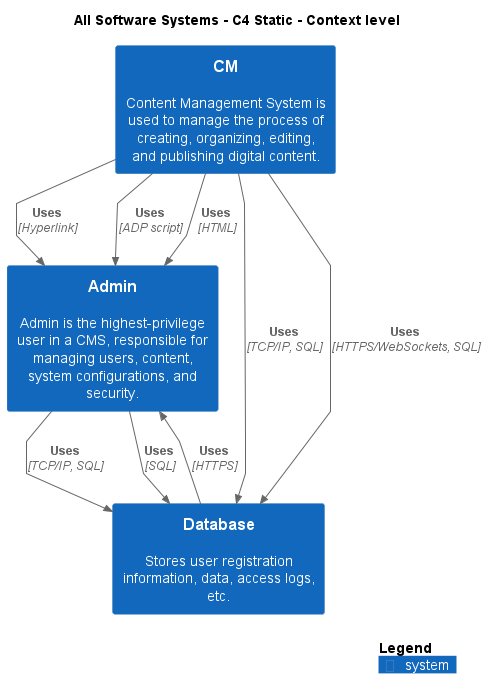

The diagram above was rendered by PlantUML. Its source (embedded in the PNG):
@startuml
!include .c4s\C4_Context.puml

AddElementTag("c4interflow:lifecycle:new", $bgColor=green, $fontColor=#ffffff, $borderColor=green, $shadowing="False")
AddElementTag("c4interflow:lifecycle:changed", $bgColor=orange, $fontColor=#ffffff, $borderColor=orange, $shadowing="False")
AddElementTag("c4interflow:lifecycle:removed", $bgColor=red, $fontColor=#ffffff, $borderColor=red, $shadowing="False")

AddRelTag("c4interflow:lifecycle:new", $textColor=green, $lineColor=green)
AddRelTag("c4interflow:lifecycle:changed", $textColor=orange, $lineColor=orange)
AddRelTag("c4interflow:lifecycle:removed", $textColor=red, $lineColor=red)

SHOW_PERSON_PORTRAIT()
LAYOUT_TOP_DOWN()

skinparam linetype polyline

title All Software Systems - C4 Static - Context level

System(ContentManagementSystem.SoftwareSystems.Admin, "Admin", "Admin is the highest-privilege user in a CMS, responsible for managing users, content, system configurations, and security.")
System(ContentManagementSystem.SoftwareSystems.Database, "Database", "Stores user registration information, data, access logs, etc.")
System(ContentManagementSystem.SoftwareSystems.CM, "CM", "Content Management System is used to manage the process of creating, organizing, editing, and publishing digital content.")

Rel(ContentManagementSystem.SoftwareSystems.Admin, ContentManagementSystem.SoftwareSystems.Database, "Uses", "TCP/IP, SQL", $tags="protocol:tcp/ip, sql")
Rel(ContentManagementSystem.SoftwareSystems.Admin, ContentManagementSystem.SoftwareSystems.Database, "Uses", "SQL", $tags="protocol:sql")
Rel(ContentManagementSystem.SoftwareSystems.CM, ContentManagementSystem.SoftwareSystems.Database, "Uses", "TCP/IP, SQL", $tags="protocol:tcp/ip, sql")
Rel(ContentManagementSystem.SoftwareSystems.CM, ContentManagementSystem.SoftwareSystems.Database, "Uses", "HTTPS/WebSockets, SQL", $tags="protocol:https/websockets, sql")
Rel(ContentManagementSystem.SoftwareSystems.CM, ContentManagementSystem.SoftwareSystems.Admin, "Uses", "Hyperlink", $tags="protocol:hyperlink")
Rel(ContentManagementSystem.SoftwareSystems.CM, ContentManagementSystem.SoftwareSystems.Admin, "Uses", "ADP script", $tags="protocol:adp script")
Rel(ContentManagementSystem.SoftwareSystems.CM, ContentManagementSystem.SoftwareSystems.Admin, "Uses", "HTML", $tags="protocol:html")
Rel(ContentManagementSystem.SoftwareSystems.Database, ContentManagementSystem.SoftwareSystems.Admin, "Uses", "HTTPS", $tags="protocol:https")


SHOW_LEGEND()
@enduml